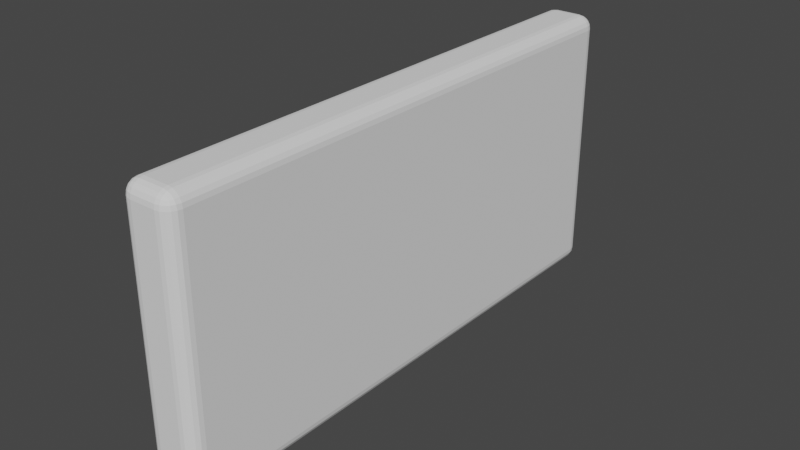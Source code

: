 # Source: wall.blend  (saved by Blender 3.6.13; exported with 4.5.12 LTS)
import bpy
from mathutils import Matrix  # noqa: F401  (used for matrix-valued properties, if any)

bpy.ops.wm.read_factory_settings(use_empty=True)
scene = bpy.context.scene
scene.name = 'Scene'

# ---- collections
col_collection = bpy.data.collections.new('Collection'); scene.collection.children.link(col_collection)

# ---- world
world_world = bpy.data.worlds.new('World'); scene.world = world_world
world_world.use_nodes = True; world_world.node_tree.nodes.clear()
_N = world_world.node_tree.nodes; _L = world_world.node_tree.links
n0 = _N.new('ShaderNodeOutputWorld'); n0.name = 'World Output'; n0.location = (300, 300)
n1 = _N.new('ShaderNodeBackground'); n1.name = 'Background'; n1.location = (10, 300)
n1.inputs[0].default_value = (0.05088, 0.05088, 0.05088, 1.0)
_L.new(n1.outputs[0], n0.inputs[0])
n0.is_active_output = True
world_world.color = (0.05088, 0.05088, 0.05088)
world_world.use_sun_shadow = False
world_world.sun_shadow_jitter_overblur = 0.0

# ---- meshes
me_cube_001 = bpy.data.meshes.new('Cube.001')
me_cube_001.from_pydata([(-0.09334, -1.9, -1.0), (-0.09334, -2.0, -0.9), (-0.1933, -1.9, -0.9), (-0.09334, -1.931, -0.9951), (-0.09334, -1.959, -0.9809), (-0.1242, -1.9, -0.9951), (-0.1251, -1.932, -0.9893), (-0.124, -1.958, -0.9759), (-0.1521, -1.9, -0.9809), (-0.1508, -1.931, -0.9758), (-0.1463, -1.953, -0.9663), (-0.1242, -1.995, -0.9), (-0.1521, -1.981, -0.9), (-0.09334, -1.995, -0.9309), (-0.1252, -1.989, -0.9317), (-0.1508, -1.976, -0.9307), (-0.09334, -1.981, -0.9588), (-0.1241, -1.976, -0.9575), (-0.1463, -1.967, -0.9529), (-0.1884, -1.9, -0.9309), (-0.1743, -1.9, -0.9588), (-0.1884, -1.931, -0.9), (-0.1826, -1.932, -0.9319), (-0.1692, -1.931, -0.9574), (-0.1743, -1.959, -0.9), (-0.1692, -1.958, -0.9308), (-0.1597, -1.953, -0.9529), (-0.09334, -2.0, 0.9), (-0.09334, -1.9, 1.0), (-0.1933, -1.9, 0.9), (-0.09334, -1.995, 0.9309), (-0.09334, -1.981, 0.9588), (-0.1242, -1.995, 0.9), (-0.1251, -1.989, 0.9319), (-0.124, -1.976, 0.9574), (-0.1521, -1.981, 0.9), (-0.1508, -1.976, 0.9308), (-0.1463, -1.967, 0.9529), (-0.1242, -1.9, 0.9951), (-0.1521, -1.9, 0.9809), (-0.09334, -1.931, 0.9951), (-0.1252, -1.932, 0.9893), (-0.1508, -1.931, 0.9759), (-0.09334, -1.959, 0.9809), (-0.1241, -1.958, 0.9758), (-0.1463, -1.953, 0.9663), (-0.1884, -1.931, 0.9), (-0.1743, -1.959, 0.9), (-0.1884, -1.9, 0.9309), (-0.1826, -1.932, 0.9317), (-0.1692, -1.958, 0.9307), (-0.1743, -1.9, 0.9588), (-0.1692, -1.931, 0.9575), (-0.1597, -1.953, 0.9529), (-0.09334, 1.9, -1.0), (-0.1933, 1.9, -0.9), (-0.09334, 2.0, -0.9), (-0.1242, 1.9, -0.9951), (-0.1521, 1.9, -0.9809), (-0.09334, 1.931, -0.9951), (-0.1252, 1.932, -0.9893), (-0.1508, 1.931, -0.9759), (-0.09334, 1.959, -0.9809), (-0.1241, 1.958, -0.9758), (-0.1463, 1.953, -0.9663), (-0.1884, 1.931, -0.9), (-0.1743, 1.959, -0.9), (-0.1884, 1.9, -0.9309), (-0.1826, 1.932, -0.9317), (-0.1692, 1.958, -0.9307), (-0.1743, 1.9, -0.9588), (-0.1692, 1.931, -0.9575), (-0.1597, 1.953, -0.9529), (-0.09334, 1.995, -0.9309), (-0.09334, 1.981, -0.9588), (-0.1242, 1.995, -0.9), (-0.1251, 1.989, -0.9319), (-0.124, 1.976, -0.9574), (-0.1521, 1.981, -0.9), (-0.1508, 1.976, -0.9308), (-0.1463, 1.967, -0.9529), (-0.09334, 1.9, 1.0), (-0.09334, 2.0, 0.9), (-0.1933, 1.9, 0.9), (-0.09334, 1.931, 0.9951), (-0.09334, 1.959, 0.9809), (-0.1242, 1.9, 0.9951), (-0.1251, 1.932, 0.9893), (-0.124, 1.958, 0.9759), (-0.1521, 1.9, 0.9809), (-0.1508, 1.931, 0.9758), (-0.1463, 1.953, 0.9663), (-0.1242, 1.995, 0.9), (-0.1521, 1.981, 0.9), (-0.09334, 1.995, 0.9309), (-0.1252, 1.989, 0.9317), (-0.1508, 1.976, 0.9307), (-0.09334, 1.981, 0.9588), (-0.1241, 1.976, 0.9575), (-0.1463, 1.967, 0.9529), (-0.1884, 1.9, 0.9309), (-0.1743, 1.9, 0.9588), (-0.1884, 1.931, 0.9), (-0.1826, 1.932, 0.9319), (-0.1692, 1.931, 0.9574), (-0.1743, 1.959, 0.9), (-0.1692, 1.958, 0.9308), (-0.1597, 1.953, 0.9529), (0.09334, -1.9, -1.0), (0.1933, -1.9, -0.9), (0.09334, -2.0, -0.9), (0.1242, -1.9, -0.9951), (0.1521, -1.9, -0.9809), (0.09334, -1.931, -0.9951), (0.1252, -1.932, -0.9893), (0.1508, -1.931, -0.9759), (0.09334, -1.959, -0.9809), (0.1241, -1.958, -0.9758), (0.1463, -1.953, -0.9663), (0.1884, -1.931, -0.9), (0.1743, -1.959, -0.9), (0.1884, -1.9, -0.9309), (0.1826, -1.932, -0.9317), (0.1692, -1.958, -0.9307), (0.1743, -1.9, -0.9588), (0.1692, -1.931, -0.9575), (0.1597, -1.953, -0.9529), (0.09334, -1.995, -0.9309), (0.09334, -1.981, -0.9588), (0.1242, -1.995, -0.9), (0.1251, -1.989, -0.9319), (0.124, -1.976, -0.9574), (0.1521, -1.981, -0.9), (0.1508, -1.976, -0.9308), (0.1463, -1.967, -0.9529), (0.09334, -1.9, 1.0), (0.09334, -2.0, 0.9), (0.1933, -1.9, 0.9), (0.09334, -1.931, 0.9951), (0.09334, -1.959, 0.9809), (0.1242, -1.9, 0.9951), (0.1251, -1.932, 0.9893), (0.124, -1.958, 0.9759), (0.1521, -1.9, 0.9809), (0.1508, -1.931, 0.9758), (0.1463, -1.953, 0.9663), (0.1242, -1.995, 0.9), (0.1521, -1.981, 0.9), (0.09334, -1.995, 0.9309), (0.1252, -1.989, 0.9317), (0.1508, -1.976, 0.9307), (0.09334, -1.981, 0.9588), (0.1241, -1.976, 0.9575), (0.1463, -1.967, 0.9529), (0.1884, -1.9, 0.9309), (0.1743, -1.9, 0.9588), (0.1884, -1.931, 0.9), (0.1826, -1.932, 0.9319), (0.1692, -1.931, 0.9574), (0.1743, -1.959, 0.9), (0.1692, -1.958, 0.9308), (0.1597, -1.953, 0.9529), (0.09334, 1.9, -1.0), (0.09334, 2.0, -0.9), (0.1933, 1.9, -0.9), (0.09334, 1.931, -0.9951), (0.09334, 1.959, -0.9809), (0.1242, 1.9, -0.9951), (0.1251, 1.932, -0.9893), (0.124, 1.958, -0.9759), (0.1521, 1.9, -0.9809), (0.1508, 1.931, -0.9758), (0.1463, 1.953, -0.9663), (0.1242, 1.995, -0.9), (0.1521, 1.981, -0.9), (0.09334, 1.995, -0.9309), (0.1252, 1.989, -0.9317), (0.1508, 1.976, -0.9307), (0.09334, 1.981, -0.9588), (0.1241, 1.976, -0.9575), (0.1463, 1.967, -0.9529), (0.1884, 1.9, -0.9309), (0.1743, 1.9, -0.9588), (0.1884, 1.931, -0.9), (0.1826, 1.932, -0.9319), (0.1692, 1.931, -0.9574), (0.1743, 1.959, -0.9), (0.1692, 1.958, -0.9308), (0.1597, 1.953, -0.9529), (0.09334, 1.9, 1.0), (0.1933, 1.9, 0.9), (0.09334, 2.0, 0.9), (0.1242, 1.9, 0.9951), (0.1521, 1.9, 0.9809), (0.09334, 1.931, 0.9951), (0.1252, 1.932, 0.9893), (0.1508, 1.931, 0.9759), (0.09334, 1.959, 0.9809), (0.1241, 1.958, 0.9758), (0.1463, 1.953, 0.9663), (0.1884, 1.931, 0.9), (0.1743, 1.959, 0.9), (0.1884, 1.9, 0.9309), (0.1826, 1.932, 0.9317), (0.1692, 1.958, 0.9307), (0.1743, 1.9, 0.9588), (0.1692, 1.931, 0.9575), (0.1597, 1.953, 0.9529), (0.09334, 1.995, 0.9309), (0.09334, 1.981, 0.9588), (0.1242, 1.995, 0.9), (0.1251, 1.989, 0.9319), (0.124, 1.976, 0.9574), (0.1521, 1.981, 0.9), (0.1508, 1.976, 0.9308), (0.1463, 1.967, 0.9529)], [], [(110, 136, 27, 1), (164, 190, 137, 109), (189, 81, 28, 135), (2, 29, 83, 55), (56, 82, 191, 163), (0, 3, 6, 5), (3, 4, 7, 6), (4, 16, 17, 7), (5, 6, 9, 8), (6, 7, 10, 9), (7, 17, 18, 10), (1, 11, 14, 13), (11, 12, 15, 14), (12, 24, 25, 15), (13, 14, 17, 16), (14, 15, 18, 17), (15, 25, 26, 18), (2, 19, 22, 21), (19, 20, 23, 22), (20, 8, 9, 23), (21, 22, 25, 24), (22, 23, 26, 25), (23, 9, 10, 26), (10, 18, 26), (27, 30, 33, 32), (30, 31, 34, 33), (31, 43, 44, 34), (32, 33, 36, 35), (33, 34, 37, 36), (34, 44, 45, 37), (28, 38, 41, 40), (38, 39, 42, 41), (39, 51, 52, 42), (40, 41, 44, 43), (41, 42, 45, 44), (42, 52, 53, 45), (29, 46, 49, 48), (46, 47, 50, 49), (47, 35, 36, 50), (48, 49, 52, 51), (49, 50, 53, 52), (50, 36, 37, 53), (37, 45, 53), (54, 57, 60, 59), (57, 58, 61, 60), (58, 70, 71, 61), (59, 60, 63, 62), (60, 61, 64, 63), (61, 71, 72, 64), (55, 65, 68, 67), (65, 66, 69, 68), (66, 78, 79, 69), (67, 68, 71, 70), (68, 69, 72, 71), (69, 79, 80, 72), (56, 73, 76, 75), (73, 74, 77, 76), (74, 62, 63, 77), (75, 76, 79, 78), (76, 77, 80, 79), (77, 63, 64, 80), (64, 72, 80), (81, 84, 87, 86), (84, 85, 88, 87), (85, 97, 98, 88), (86, 87, 90, 89), (87, 88, 91, 90), (88, 98, 99, 91), (82, 92, 95, 94), (92, 93, 96, 95), (93, 105, 106, 96), (94, 95, 98, 97), (95, 96, 99, 98), (96, 106, 107, 99), (83, 100, 103, 102), (100, 101, 104, 103), (101, 89, 90, 104), (102, 103, 106, 105), (103, 104, 107, 106), (104, 90, 91, 107), (91, 99, 107), (108, 111, 114, 113), (111, 112, 115, 114), (112, 124, 125, 115), (113, 114, 117, 116), (114, 115, 118, 117), (115, 125, 126, 118), (109, 119, 122, 121), (119, 120, 123, 122), (120, 132, 133, 123), (121, 122, 125, 124), (122, 123, 126, 125), (123, 133, 134, 126), (110, 127, 130, 129), (127, 128, 131, 130), (128, 116, 117, 131), (129, 130, 133, 132), (130, 131, 134, 133), (131, 117, 118, 134), (118, 126, 134), (135, 138, 141, 140), (138, 139, 142, 141), (139, 151, 152, 142), (140, 141, 144, 143), (141, 142, 145, 144), (142, 152, 153, 145), (136, 146, 149, 148), (146, 147, 150, 149), (147, 159, 160, 150), (148, 149, 152, 151), (149, 150, 153, 152), (150, 160, 161, 153), (137, 154, 157, 156), (154, 155, 158, 157), (155, 143, 144, 158), (156, 157, 160, 159), (157, 158, 161, 160), (158, 144, 145, 161), (145, 153, 161), (162, 165, 168, 167), (165, 166, 169, 168), (166, 178, 179, 169), (167, 168, 171, 170), (168, 169, 172, 171), (169, 179, 180, 172), (163, 173, 176, 175), (173, 174, 177, 176), (174, 186, 187, 177), (175, 176, 179, 178), (176, 177, 180, 179), (177, 187, 188, 180), (164, 181, 184, 183), (181, 182, 185, 184), (182, 170, 171, 185), (183, 184, 187, 186), (184, 185, 188, 187), (185, 171, 172, 188), (172, 180, 188), (189, 192, 195, 194), (192, 193, 196, 195), (193, 205, 206, 196), (194, 195, 198, 197), (195, 196, 199, 198), (196, 206, 207, 199), (190, 200, 203, 202), (200, 201, 204, 203), (201, 213, 214, 204), (202, 203, 206, 205), (203, 204, 207, 206), (204, 214, 215, 207), (191, 208, 211, 210), (208, 209, 212, 211), (209, 197, 198, 212), (210, 211, 214, 213), (211, 212, 215, 214), (212, 198, 199, 215), (199, 207, 215), (54, 0, 5, 57), (57, 5, 8, 58), (58, 8, 20, 70), (70, 20, 19, 67), (67, 19, 2, 55), (1, 27, 32, 11), (11, 32, 35, 12), (12, 35, 47, 24), (24, 47, 46, 21), (21, 46, 29, 2), (28, 81, 86, 38), (38, 86, 89, 39), (39, 89, 101, 51), (51, 101, 100, 48), (48, 100, 83, 29), (82, 56, 75, 92), (92, 75, 78, 93), (93, 78, 66, 105), (105, 66, 65, 102), (102, 65, 55, 83), (162, 54, 59, 165), (165, 59, 62, 166), (166, 62, 74, 178), (178, 74, 73, 175), (175, 73, 56, 163), (81, 189, 194, 84), (84, 194, 197, 85), (85, 197, 209, 97), (97, 209, 208, 94), (94, 208, 191, 82), (190, 164, 183, 200), (200, 183, 186, 201), (201, 186, 174, 213), (213, 174, 173, 210), (210, 173, 163, 191), (108, 162, 167, 111), (111, 167, 170, 112), (112, 170, 182, 124), (124, 182, 181, 121), (121, 181, 164, 109), (189, 135, 140, 192), (192, 140, 143, 193), (193, 143, 155, 205), (205, 155, 154, 202), (202, 154, 137, 190), (136, 110, 129, 146), (146, 129, 132, 147), (147, 132, 120, 159), (159, 120, 119, 156), (156, 119, 109, 137), (0, 108, 113, 3), (3, 113, 116, 4), (4, 116, 128, 16), (16, 128, 127, 13), (13, 127, 110, 1), (135, 28, 40, 138), (138, 40, 43, 139), (139, 43, 31, 151), (151, 31, 30, 148), (148, 30, 27, 136), (54, 162, 108, 0)])
_uv = me_cube_001.uv_layers.new(name='UVMap')
_uv.uv.foreach_set('vector', [0.2625, 0.8146, 0.4875, 0.8146, 0.4875, 0.9353, 0.2625, 0.9353, 0.2625, 0.5062, 0.4875, 0.5062, 0.4875, 0.7437, 0.2625, 0.7437, 0.5646, 0.5062, 0.6853, 0.5062, 0.6853, 0.7437, 0.5646, 0.7437, 0.2625, 0.006335, 0.4875, 0.006335, 0.4875, 0.2438, 0.2625, 0.2438, 0.2625, 0.3147, 0.4875, 0.3147, 0.4875, 0.4354, 0.2625, 0.4354, 0.06473, 0.7437, 0.06473, 0.7456, 0.04422, 0.7457, 0.04475, 0.7437, 0.06473, 0.7456, 0.06473, 0.7474, 0.04489, 0.7473, 0.04422, 0.7457, 0.06473, 0.7474, 0.06473, 0.75, 0.04484, 0.75, 0.04489, 0.7473, 0.04475, 0.7437, 0.04422, 0.7457, 0.02758, 0.7456, 0.02674, 0.7437, 0.04422, 0.7457, 0.04489, 0.7473, 0.03053, 0.747, 0.02758, 0.7456, 0.04489, 0.7473, 0.04484, 0.75, 0.03053, 0.75, 0.03053, 0.747, 0.2625, 0.9353, 0.2625, 0.9553, 0.2586, 0.9559, 0.2587, 0.9353, 0.2625, 0.9553, 0.2625, 0.9999, 0.2587, 0.9999, 0.2586, 0.9559, 0.2625, 8.659e-05, 0.2625, 0.002663, 0.2587, 0.002744, 0.2587, 8.659e-05, 0.2587, 0.9353, 0.2586, 0.9559, 0.25, 0.9552, 0.25, 0.9353, 0.2586, 0.9559, 0.2587, 0.9999, 0.25, 0.9695, 0.25, 0.9552, 0.2587, 8.659e-05, 0.2587, 0.002744, 0.25, 0.003029, 0.25, 8.659e-05, 0.2625, 0.006335, 0.2587, 0.006335, 0.2586, 0.004353, 0.2625, 0.004404, 0.2587, 0.006335, 0.25, 0.006335, 0.25, 0.004417, 0.2586, 0.004353, 8.662e-05, 0.7437, 0.02674, 0.7437, 0.02758, 0.7456, 8.662e-05, 0.7456, 0.2625, 0.004404, 0.2586, 0.004353, 0.2587, 0.002744, 0.2625, 0.002663, 0.2586, 0.004353, 0.25, 0.004417, 0.25, 0.003029, 0.2587, 0.002744, 8.662e-05, 0.7456, 0.02758, 0.7456, 0.03053, 0.747, 8.662e-05, 0.747, 0.03053, 0.747, 0.03053, 0.75, 8.662e-05, 0.747, 0.4875, 0.9353, 0.4914, 0.9353, 0.4915, 0.9558, 0.4875, 0.9553, 0.4914, 0.9353, 0.4948, 0.9353, 0.4947, 0.9551, 0.4915, 0.9558, 0.4948, 0.9353, 0.5, 0.9353, 0.5, 0.9552, 0.4947, 0.9551, 0.4875, 0.9553, 0.4915, 0.9558, 0.4913, 0.9999, 0.4875, 0.9999, 0.4915, 0.9558, 0.4947, 0.9551, 0.4941, 0.9999, 0.4913, 0.9999, 0.4947, 0.9551, 0.5, 0.9552, 0.5, 0.9999, 0.4941, 0.9999, 0.6853, 0.7437, 0.7053, 0.7437, 0.7059, 0.7457, 0.6853, 0.7456, 0.7053, 0.7437, 0.75, 0.7437, 0.75, 0.7456, 0.7059, 0.7457, 0.5, 0.006335, 0.4948, 0.006335, 0.4947, 0.004412, 0.5, 0.004417, 0.6853, 0.7456, 0.7059, 0.7457, 0.7052, 0.75, 0.6853, 0.75, 0.7059, 0.7457, 0.75, 0.7456, 0.75, 0.747, 0.7052, 0.75, 0.5, 0.004417, 0.4947, 0.004412, 0.4941, 0.003029, 0.5, 0.003029, 0.4875, 0.006335, 0.4875, 0.004404, 0.4915, 0.004341, 0.4914, 0.006335, 0.4875, 0.004404, 0.4875, 0.002663, 0.4913, 0.002747, 0.4915, 0.004341, 0.4875, 0.002663, 0.4875, 8.659e-05, 0.4913, 8.659e-05, 0.4913, 0.002747, 0.4914, 0.006335, 0.4915, 0.004341, 0.4947, 0.004412, 0.4948, 0.006335, 0.4915, 0.004341, 0.4913, 0.002747, 0.4941, 0.003029, 0.4947, 0.004412, 0.4913, 0.002747, 0.4913, 8.659e-05, 0.4941, 8.659e-05, 0.4941, 0.003029, 0.4941, 8.659e-05, 0.5, 0.003029, 0.4941, 0.003029, 0.06473, 0.5062, 0.04475, 0.5062, 0.0441, 0.5043, 0.06473, 0.5043, 0.04475, 0.5062, 0.02674, 0.5062, 0.02761, 0.5043, 0.0441, 0.5043, 0.02674, 0.5062, 8.662e-05, 0.5062, 8.662e-05, 0.5043, 0.02761, 0.5043, 0.06473, 0.5043, 0.0441, 0.5043, 0.04484, 0.5027, 0.06473, 0.5026, 0.0441, 0.5043, 0.02761, 0.5043, 0.03053, 0.5029, 0.04484, 0.5027, 0.02761, 0.5043, 8.662e-05, 0.5043, 8.662e-05, 0.5029, 0.03053, 0.5029, 0.2625, 0.2438, 0.2625, 0.2457, 0.2586, 0.2458, 0.2587, 0.2438, 0.2625, 0.2457, 0.2625, 0.2475, 0.2587, 0.2474, 0.2586, 0.2458, 0.2625, 0.2475, 0.2625, 0.2767, 0.2587, 0.2775, 0.2587, 0.2474, 0.2587, 0.2438, 0.2586, 0.2458, 0.25, 0.2457, 0.25, 0.2438, 0.2586, 0.2458, 0.2587, 0.2474, 0.25, 0.2471, 0.25, 0.2457, 0.2587, 0.2474, 0.2587, 0.2775, 0.25, 0.2805, 0.25, 0.2471, 0.2625, 0.3147, 0.2587, 0.3147, 0.2586, 0.2942, 0.2625, 0.2947, 0.2587, 0.3147, 0.25, 0.3147, 0.25, 0.2948, 0.2586, 0.2942, 0.06473, 0.5, 0.06473, 0.5026, 0.04484, 0.5027, 0.04489, 0.5, 0.2625, 0.2947, 0.2586, 0.2942, 0.2587, 0.2775, 0.2625, 0.2767, 0.2586, 0.2942, 0.25, 0.2948, 0.25, 0.2805, 0.2587, 0.2775, 0.04489, 0.5, 0.04484, 0.5027, 0.03053, 0.5029, 0.03053, 0.5, 0.03053, 0.5029, 8.662e-05, 0.5029, 0.03053, 0.5, 0.6853, 0.5062, 0.6853, 0.5043, 0.7058, 0.5043, 0.7053, 0.5062, 0.6853, 0.5043, 0.6853, 0.5, 0.7052, 0.5, 0.7058, 0.5043, 0.5, 0.3147, 0.4948, 0.3147, 0.4947, 0.2948, 0.5, 0.2948, 0.7053, 0.5062, 0.7058, 0.5043, 0.75, 0.5043, 0.75, 0.5062, 0.7058, 0.5043, 0.7052, 0.5, 0.75, 0.5029, 0.75, 0.5043, 0.5, 0.2948, 0.4947, 0.2948, 0.4941, 0.2805, 0.5, 0.25, 0.4875, 0.3147, 0.4875, 0.2947, 0.4915, 0.2941, 0.4914, 0.3147, 0.4875, 0.2947, 0.4875, 0.2767, 0.4913, 0.2776, 0.4915, 0.2941, 0.4875, 0.2767, 0.4875, 0.2475, 0.4913, 0.2474, 0.4913, 0.2776, 0.4914, 0.3147, 0.4915, 0.2941, 0.4947, 0.2948, 0.4948, 0.3147, 0.4915, 0.2941, 0.4913, 0.2776, 0.4941, 0.2805, 0.4947, 0.2948, 0.4913, 0.2776, 0.4913, 0.2474, 0.4941, 0.2471, 0.4941, 0.2805, 0.4875, 0.2438, 0.4914, 0.2438, 0.4915, 0.2458, 0.4875, 0.2457, 0.4914, 0.2438, 0.4948, 0.2438, 0.4947, 0.2457, 0.4915, 0.2458, 0.4948, 0.2438, 0.5, 0.2438, 0.5, 0.2457, 0.4947, 0.2457, 0.4875, 0.2457, 0.4915, 0.2458, 0.4913, 0.2474, 0.4875, 0.2475, 0.4915, 0.2458, 0.4947, 0.2457, 0.4941, 0.2471, 0.4913, 0.2474, 0.4947, 0.2457, 0.5, 0.2457, 0.5, 0.2471, 0.4941, 0.2471, 0.5, 0.2471, 0.4941, 0.2479, 0.4941, 0.2471, 0.1854, 0.7437, 0.2054, 0.7437, 0.206, 0.7457, 0.1854, 0.7456, 0.2054, 0.7437, 0.2234, 0.7437, 0.2225, 0.7456, 0.206, 0.7457, 0.2234, 0.7437, 0.2552, 0.7437, 0.2554, 0.7456, 0.2225, 0.7456, 0.1854, 0.7456, 0.206, 0.7457, 0.2053, 0.7473, 0.1854, 0.7474, 0.206, 0.7457, 0.2225, 0.7456, 0.2196, 0.747, 0.2053, 0.7473, 0.2225, 0.7456, 0.2554, 0.7456, 0.2559, 0.747, 0.2196, 0.747, 0.2625, 0.7437, 0.2625, 0.7456, 0.2586, 0.7457, 0.2587, 0.7437, 0.2625, 0.7456, 0.2625, 0.7474, 0.2587, 0.7473, 0.2586, 0.7457, 0.2625, 0.7474, 0.2625, 0.7766, 0.2587, 0.7775, 0.2587, 0.7473, 0.2587, 0.7437, 0.2586, 0.7457, 0.2554, 0.7456, 0.2552, 0.7437, 0.2586, 0.7457, 0.2587, 0.7473, 0.2559, 0.747, 0.2554, 0.7456, 0.2587, 0.7473, 0.2587, 0.7775, 0.25, 0.7804, 0.2559, 0.747, 0.2625, 0.8146, 0.2587, 0.8146, 0.2586, 0.7941, 0.2625, 0.7946, 0.2587, 0.8146, 0.25, 0.8146, 0.25, 0.7948, 0.2586, 0.7941, 0.1854, 0.75, 0.1854, 0.7474, 0.2053, 0.7473, 0.2052, 0.75, 0.2625, 0.7946, 0.2586, 0.7941, 0.2587, 0.7775, 0.2625, 0.7766, 0.2586, 0.7941, 0.25, 0.7948, 0.25, 0.7804, 0.2587, 0.7775, 0.2052, 0.75, 0.2053, 0.7473, 0.2196, 0.747, 0.2196, 0.75, 0.2196, 0.747, 0.2283, 0.747, 0.2196, 0.75, 0.5646, 0.7437, 0.5646, 0.7456, 0.5441, 0.7457, 0.5447, 0.7437, 0.5646, 0.7456, 0.5646, 0.75, 0.5448, 0.75, 0.5441, 0.7457, 0.5, 0.8146, 0.4948, 0.8146, 0.4947, 0.7947, 0.5, 0.7948, 0.5447, 0.7437, 0.5441, 0.7457, 0.5275, 0.7456, 0.5267, 0.7437, 0.5441, 0.7457, 0.5448, 0.75, 0.5304, 0.75, 0.5275, 0.7456, 0.5, 0.7948, 0.4947, 0.7947, 0.4941, 0.7804, 0.5, 0.7804, 0.4875, 0.8146, 0.4875, 0.7946, 0.4915, 0.794, 0.4914, 0.8146, 0.4875, 0.7946, 0.4875, 0.7766, 0.4913, 0.7775, 0.4915, 0.794, 0.4875, 0.7766, 0.4875, 0.7474, 0.4913, 0.7473, 0.4913, 0.7775, 0.4914, 0.8146, 0.4915, 0.794, 0.4947, 0.7947, 0.4948, 0.8146, 0.4915, 0.794, 0.4913, 0.7775, 0.4941, 0.7804, 0.4947, 0.7947, 0.4913, 0.7775, 0.4913, 0.7473, 0.4941, 0.747, 0.4941, 0.7804, 0.4875, 0.7437, 0.4914, 0.7437, 0.4915, 0.7457, 0.4875, 0.7456, 0.4914, 0.7437, 0.4948, 0.7437, 0.4947, 0.7456, 0.4915, 0.7457, 0.4948, 0.7437, 0.5267, 0.7437, 0.5275, 0.7456, 0.4947, 0.7456, 0.4875, 0.7456, 0.4915, 0.7457, 0.4913, 0.7473, 0.4875, 0.7474, 0.4915, 0.7457, 0.4947, 0.7456, 0.4941, 0.747, 0.4913, 0.7473, 0.4947, 0.7456, 0.5275, 0.7456, 0.5304, 0.75, 0.4941, 0.747, 0.5, 0.7804, 0.4941, 0.7804, 0.4941, 0.7717, 0.1854, 0.5062, 0.1854, 0.5043, 0.2059, 0.5043, 0.2054, 0.5062, 0.1854, 0.5043, 0.1854, 0.5026, 0.2052, 0.5027, 0.2059, 0.5043, 0.1854, 0.5026, 0.1854, 0.5, 0.2053, 0.5, 0.2052, 0.5027, 0.2054, 0.5062, 0.2059, 0.5043, 0.2225, 0.5043, 0.2234, 0.5062, 0.2059, 0.5043, 0.2052, 0.5027, 0.2196, 0.5029, 0.2225, 0.5043, 0.2052, 0.5027, 0.2053, 0.5, 0.2196, 0.5, 0.2196, 0.5029, 0.2625, 0.4354, 0.2625, 0.4553, 0.2586, 0.456, 0.2587, 0.4354, 0.2625, 0.4553, 0.2625, 0.4733, 0.2587, 0.4725, 0.2586, 0.456, 0.2625, 0.4733, 0.2625, 0.5026, 0.2587, 0.5027, 0.2587, 0.4725, 0.2587, 0.4354, 0.2586, 0.456, 0.25, 0.4553, 0.25, 0.4354, 0.2586, 0.456, 0.2587, 0.4725, 0.25, 0.4696, 0.25, 0.4553, 0.2587, 0.4725, 0.2587, 0.5027, 0.2559, 0.5029, 0.25, 0.4696, 0.2625, 0.5062, 0.2587, 0.5062, 0.2586, 0.5043, 0.2625, 0.5043, 0.2587, 0.5062, 0.2552, 0.5062, 0.2554, 0.5043, 0.2586, 0.5043, 0.2552, 0.5062, 0.2234, 0.5062, 0.2225, 0.5043, 0.2554, 0.5043, 0.2625, 0.5043, 0.2586, 0.5043, 0.2587, 0.5027, 0.2625, 0.5026, 0.2586, 0.5043, 0.2554, 0.5043, 0.2559, 0.5029, 0.2587, 0.5027, 0.2554, 0.5043, 0.2225, 0.5043, 0.2196, 0.5029, 0.2559, 0.5029, 0.2196, 0.5029, 0.2196, 0.5, 0.2283, 0.5029, 0.5646, 0.5062, 0.5447, 0.5062, 0.544, 0.5043, 0.5646, 0.5043, 0.5447, 0.5062, 0.5267, 0.5062, 0.5275, 0.5043, 0.544, 0.5043, 0.5267, 0.5062, 0.4948, 0.5062, 0.4947, 0.5043, 0.5275, 0.5043, 0.5646, 0.5043, 0.544, 0.5043, 0.5447, 0.5, 0.5646, 0.5, 0.544, 0.5043, 0.5275, 0.5043, 0.5304, 0.5, 0.5447, 0.5, 0.5275, 0.5043, 0.4947, 0.5043, 0.4941, 0.5029, 0.5304, 0.5, 0.4875, 0.5062, 0.4875, 0.5043, 0.4915, 0.5043, 0.4914, 0.5062, 0.4875, 0.5043, 0.4875, 0.5026, 0.4913, 0.5027, 0.4915, 0.5043, 0.4875, 0.5026, 0.4875, 0.4733, 0.4913, 0.4725, 0.4913, 0.5027, 0.4914, 0.5062, 0.4915, 0.5043, 0.4947, 0.5043, 0.4948, 0.5062, 0.4915, 0.5043, 0.4913, 0.5027, 0.4941, 0.5029, 0.4947, 0.5043, 0.4913, 0.5027, 0.4913, 0.4725, 0.4941, 0.4696, 0.4941, 0.5029, 0.4875, 0.4354, 0.4914, 0.4354, 0.4915, 0.4559, 0.4875, 0.4553, 0.4914, 0.4354, 0.4948, 0.4354, 0.4947, 0.4552, 0.4915, 0.4559, 0.4948, 0.4354, 0.5, 0.4354, 0.5, 0.4553, 0.4947, 0.4552, 0.4875, 0.4553, 0.4915, 0.4559, 0.4913, 0.4725, 0.4875, 0.4733, 0.4915, 0.4559, 0.4947, 0.4552, 0.4941, 0.4696, 0.4913, 0.4725, 0.4947, 0.4552, 0.5, 0.4553, 0.5, 0.4696, 0.4941, 0.4696, 0.5, 0.4696, 0.4941, 0.4782, 0.4941, 0.4696, 0.06473, 0.5062, 0.06473, 0.7437, 0.04475, 0.7437, 0.04475, 0.5062, 0.04475, 0.5062, 0.04475, 0.7437, 0.02674, 0.7437, 0.02674, 0.5062, 0.02674, 0.5062, 0.02674, 0.7437, 8.662e-05, 0.7437, 8.662e-05, 0.5062, 0.25, 0.2438, 0.25, 0.006335, 0.2587, 0.006335, 0.2587, 0.2438, 0.2587, 0.2438, 0.2587, 0.006335, 0.2625, 0.006335, 0.2625, 0.2438, 0.2625, 0.9353, 0.4875, 0.9353, 0.4875, 0.9553, 0.2625, 0.9553, 0.2625, 0.9553, 0.4875, 0.9553, 0.4875, 0.9999, 0.2625, 0.9999, 0.2625, 8.659e-05, 0.4875, 8.659e-05, 0.4875, 0.002663, 0.2625, 0.002663, 0.2625, 0.002663, 0.4875, 0.002663, 0.4875, 0.004404, 0.2625, 0.004404, 0.2625, 0.004404, 0.4875, 0.004404, 0.4875, 0.006335, 0.2625, 0.006335, 0.6853, 0.7437, 0.6853, 0.5062, 0.7053, 0.5062, 0.7053, 0.7437, 0.7053, 0.7437, 0.7053, 0.5062, 0.75, 0.5062, 0.75, 0.7437, 0.5, 0.006335, 0.5, 0.2438, 0.4948, 0.2438, 0.4948, 0.006335, 0.4948, 0.006335, 0.4948, 0.2438, 0.4914, 0.2438, 0.4914, 0.006335, 0.4914, 0.006335, 0.4914, 0.2438, 0.4875, 0.2438, 0.4875, 0.006335, 0.4875, 0.3147, 0.2625, 0.3147, 0.2625, 0.2947, 0.4875, 0.2947, 0.4875, 0.2947, 0.2625, 0.2947, 0.2625, 0.2767, 0.4875, 0.2767, 0.4875, 0.2767, 0.2625, 0.2767, 0.2625, 0.2475, 0.4875, 0.2475, 0.4875, 0.2475, 0.2625, 0.2475, 0.2625, 0.2457, 0.4875, 0.2457, 0.4875, 0.2457, 0.2625, 0.2457, 0.2625, 0.2438, 0.4875, 0.2438, 0.1854, 0.5062, 0.06473, 0.5062, 0.06473, 0.5043, 0.1854, 0.5043, 0.1854, 0.5043, 0.06473, 0.5043, 0.06473, 0.5026, 0.1854, 0.5026, 0.1854, 0.5026, 0.06473, 0.5026, 0.06473, 0.5, 0.1854, 0.5, 0.25, 0.4354, 0.25, 0.3147, 0.2587, 0.3147, 0.2587, 0.4354, 0.2587, 0.4354, 0.2587, 0.3147, 0.2625, 0.3147, 0.2625, 0.4354, 0.6853, 0.5062, 0.5646, 0.5062, 0.5646, 0.5043, 0.6853, 0.5043, 0.6853, 0.5043, 0.5646, 0.5043, 0.5646, 0.5, 0.6853, 0.5, 0.5, 0.3147, 0.5, 0.4354, 0.4948, 0.4354, 0.4948, 0.3147, 0.4948, 0.3147, 0.4948, 0.4354, 0.4914, 0.4354, 0.4914, 0.3147, 0.4914, 0.3147, 0.4914, 0.4354, 0.4875, 0.4354, 0.4875, 0.3147, 0.4875, 0.5062, 0.2625, 0.5062, 0.2625, 0.5043, 0.4875, 0.5043, 0.4875, 0.5043, 0.2625, 0.5043, 0.2625, 0.5026, 0.4875, 0.5026, 0.4875, 0.5026, 0.2625, 0.5026, 0.2625, 0.4733, 0.4875, 0.4733, 0.4875, 0.4733, 0.2625, 0.4733, 0.2625, 0.4553, 0.4875, 0.4553, 0.4875, 0.4553, 0.2625, 0.4553, 0.2625, 0.4354, 0.4875, 0.4354, 0.1854, 0.7437, 0.1854, 0.5062, 0.2054, 0.5062, 0.2054, 0.7437, 0.2054, 0.7437, 0.2054, 0.5062, 0.2234, 0.5062, 0.2234, 0.7437, 0.2234, 0.7437, 0.2234, 0.5062, 0.2552, 0.5062, 0.2552, 0.7437, 0.2552, 0.7437, 0.2552, 0.5062, 0.2587, 0.5062, 0.2587, 0.7437, 0.2587, 0.7437, 0.2587, 0.5062, 0.2625, 0.5062, 0.2625, 0.7437, 0.5646, 0.5062, 0.5646, 0.7437, 0.5447, 0.7437, 0.5447, 0.5062, 0.5447, 0.5062, 0.5447, 0.7437, 0.5267, 0.7437, 0.5267, 0.5062, 0.5267, 0.5062, 0.5267, 0.7437, 0.4948, 0.7437, 0.4948, 0.5062, 0.4948, 0.5062, 0.4948, 0.7437, 0.4914, 0.7437, 0.4914, 0.5062, 0.4914, 0.5062, 0.4914, 0.7437, 0.4875, 0.7437, 0.4875, 0.5062, 0.4875, 0.8146, 0.2625, 0.8146, 0.2625, 0.7946, 0.4875, 0.7946, 0.4875, 0.7946, 0.2625, 0.7946, 0.2625, 0.7766, 0.4875, 0.7766, 0.4875, 0.7766, 0.2625, 0.7766, 0.2625, 0.7474, 0.4875, 0.7474, 0.4875, 0.7474, 0.2625, 0.7474, 0.2625, 0.7456, 0.4875, 0.7456, 0.4875, 0.7456, 0.2625, 0.7456, 0.2625, 0.7437, 0.4875, 0.7437, 0.06473, 0.7437, 0.1854, 0.7437, 0.1854, 0.7456, 0.06473, 0.7456, 0.06473, 0.7456, 0.1854, 0.7456, 0.1854, 0.7474, 0.06473, 0.7474, 0.06473, 0.7474, 0.1854, 0.7474, 0.1854, 0.75, 0.06473, 0.75, 0.25, 0.9353, 0.25, 0.8146, 0.2587, 0.8146, 0.2587, 0.9353, 0.2587, 0.9353, 0.2587, 0.8146, 0.2625, 0.8146, 0.2625, 0.9353, 0.5646, 0.7437, 0.6853, 0.7437, 0.6853, 0.7456, 0.5646, 0.7456, 0.5646, 0.7456, 0.6853, 0.7456, 0.6853, 0.75, 0.5646, 0.75, 0.5, 0.8146, 0.5, 0.9353, 0.4948, 0.9353, 0.4948, 0.8146, 0.4948, 0.8146, 0.4948, 0.9353, 0.4914, 0.9353, 0.4914, 0.8146, 0.4914, 0.8146, 0.4914, 0.9353, 0.4875, 0.9353, 0.4875, 0.8146, 0.06473, 0.5062, 0.1854, 0.5062, 0.1854, 0.7437, 0.06473, 0.7437])
me_cube_001.update()

# ---- objects
ob_cube = bpy.data.objects.new('Cube', me_cube_001)

# ---- transforms, parenting, visibility, modifiers, constraints
ob_cube.location = (0.0, 0.0, 0.0)

# ---- collection membership
col_collection.objects.link(ob_cube)

# ---- scene / render settings (as saved in the file)
scene.frame_start = 1; scene.frame_end = 250; scene.frame_set(1)
scene.render.engine = 'BLENDER_EEVEE_NEXT'
scene.cycles.sampling_pattern = 'TABULATED_SOBOL'
scene.view_settings.view_transform = 'Filmic'
bpy.context.view_layer.update()

# ---- added for rendering (the .blend has no active camera and no usable light): camera, sun
cam_auto = bpy.data.cameras.new('AutoCamera')
cam_auto.lens = 50.0
cam_auto.sensor_width = 36.0
cam_auto.clip_end = 1000.0
ob_auto_camera = bpy.data.objects.new('AutoCamera', cam_auto)
scene.collection.objects.link(ob_auto_camera)
ob_auto_camera.location = (4.15346, -4.98416, 3.32277)
ob_auto_camera.rotation_euler = (1.09748, -7.21219e-08, 0.694738)
scene.camera = ob_auto_camera
light_auto_sun = bpy.data.lights.new('AutoSun', 'SUN')
light_auto_sun.energy = 3.0
light_auto_sun.angle = 0.0523599
ob_auto_sun = bpy.data.objects.new('AutoSun', light_auto_sun)
scene.collection.objects.link(ob_auto_sun)
ob_auto_sun.rotation_euler = (0.872665, 0.174533, 0.523599)
bpy.context.view_layer.update()
